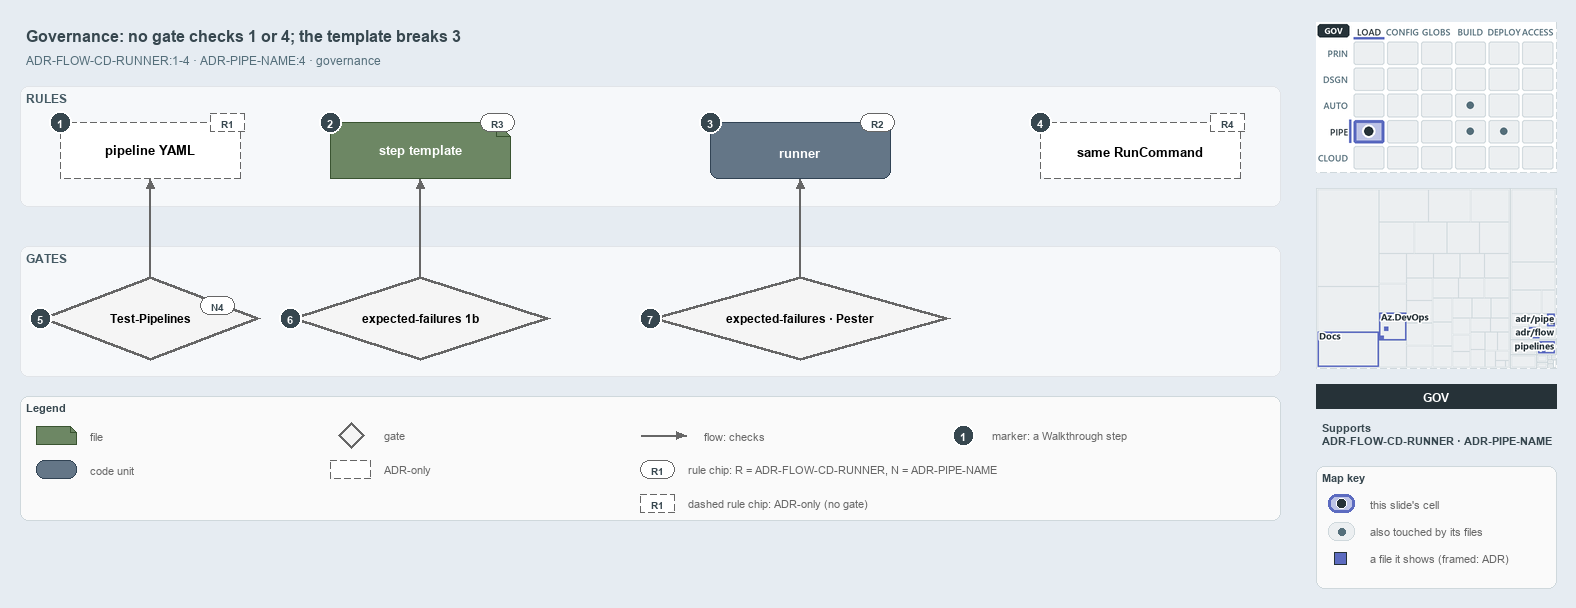

The diagram above was exported from draw.io. Its source (the exported page's mxGraphModel, read from the mxfile embedded in the PNG):
<mxGraphModel dx="1024" dy="768" grid="0" gridSize="10" guides="1" tooltips="1" connect="1" arrows="1" fold="1" page="1" pageScale="1" pageWidth="1572" pageHeight="600" background="#ffffff" math="0" shadow="0">
  <root>
    <mxCell id="0" />
    <mxCell id="1" parent="0" />
    <mxCell id="title" value="Governance: no gate checks 1 or 4; the template breaks 3" style="text;html=1;align=left;verticalAlign=middle;fontSize=16;fontStyle=1;fontColor=#37474F;" vertex="1" parent="1">
      <mxGeometry x="20" y="14" width="1260" height="30" as="geometry" />
    </mxCell>
    <mxCell id="subtitle" value="ADR-FLOW-CD-RUNNER:1-4 &amp;#183; ADR-PIPE-NAME:4 &amp;#183; governance" style="text;html=1;align=left;verticalAlign=middle;fontSize=12;fontColor=#546E7A;" vertex="1" parent="1">
      <mxGeometry x="20" y="44" width="1240" height="20" as="geometry" />
    </mxCell>
    <mxCell id="band-rules" value="RULES" style="rounded=1;html=1;arcSize=3;fillColor=#F6F8FA;strokeColor=#E1E4E8;verticalAlign=top;align=left;spacingLeft=8;fontStyle=1;fontSize=12;fontColor=#455A64;" vertex="1" parent="1">
      <mxGeometry x="20" y="80" width="1260" height="120" as="geometry" />
    </mxCell>
    <mxCell id="band-gates" value="GATES" style="rounded=1;html=1;arcSize=3;fillColor=#F6F8FA;strokeColor=#E1E4E8;verticalAlign=top;align=left;spacingLeft=8;fontStyle=1;fontSize=12;fontColor=#455A64;" vertex="1" parent="1">
      <mxGeometry x="20" y="240" width="1260" height="130" as="geometry" />
    </mxCell>
    <mxCell id="yaml" value="&lt;b&gt;pipeline YAML&lt;/b&gt;" style="shape=note;size=14;whiteSpace=wrap;html=1;fillColor=#FFFFFF;strokeColor=#666666;dashed=1;fontSize=13;" vertex="1" parent="1">
      <mxGeometry x="60" y="116" width="180" height="56" as="geometry" />
    </mxCell>
    <mxCell id="template" value="&lt;b&gt;step template&lt;/b&gt;" style="shape=note;size=14;whiteSpace=wrap;html=1;fillColor=#6d8764;strokeColor=#3a5431;fontSize=13;fontColor=#FFFFFF;" vertex="1" parent="1">
      <mxGeometry x="330" y="116" width="180" height="56" as="geometry" />
    </mxCell>
    <mxCell id="runner" value="&lt;b&gt;runner&lt;/b&gt;" style="rounded=1;whiteSpace=wrap;html=1;arcSize=20;fillColor=#647687;strokeColor=#314354;fontSize=13;fontColor=#FFFFFF;" vertex="1" parent="1">
      <mxGeometry x="710" y="116" width="180" height="56" as="geometry" />
    </mxCell>
    <mxCell id="command" value="&lt;b&gt;same RunCommand&lt;/b&gt;" style="rounded=1;whiteSpace=wrap;html=1;arcSize=20;fillColor=#FFFFFF;strokeColor=#666666;dashed=1;fontSize=13;" vertex="1" parent="1">
      <mxGeometry x="1040" y="116" width="200" height="56" as="geometry" />
    </mxCell>
    <mxCell id="gate-pipelines" value="&lt;b&gt;Test-Pipelines&lt;/b&gt;" style="rhombus;whiteSpace=wrap;html=1;fillColor=#f5f5f5;strokeColor=#666666;strokeWidth=3;fontSize=12;" vertex="1" parent="1">
      <mxGeometry x="40" y="270" width="220" height="84" as="geometry" />
    </mxCell>
    <mxCell id="gate-ef-1b" value="&lt;b&gt;expected-failures 1b&lt;/b&gt;" style="rhombus;whiteSpace=wrap;html=1;fillColor=#f5f5f5;strokeColor=#666666;strokeWidth=3;fontSize=12;" vertex="1" parent="1">
      <mxGeometry x="290" y="270" width="260" height="84" as="geometry" />
    </mxCell>
    <mxCell id="gate-ef-pester" value="&lt;b&gt;expected-failures &amp;#183; Pester&lt;/b&gt;" style="rhombus;whiteSpace=wrap;html=1;fillColor=#f5f5f5;strokeColor=#666666;strokeWidth=3;fontSize=12;" vertex="1" parent="1">
      <mxGeometry x="650" y="270" width="300" height="84" as="geometry" />
    </mxCell>
    <mxCell id="p-edge-gate-pipelines-a" value="" style="text;html=1;strokeColor=none;fillColor=none;" vertex="1" parent="1">
      <mxGeometry x="150" y="270" width="1" height="1" as="geometry" />
    </mxCell>
    <mxCell id="p-edge-gate-pipelines-b" value="" style="text;html=1;strokeColor=none;fillColor=none;" vertex="1" parent="1">
      <mxGeometry x="150" y="172" width="1" height="1" as="geometry" />
    </mxCell>
    <mxCell id="edge-gate-pipelines" value="" style="edgeStyle=orthogonalEdgeStyle;rounded=1;html=1;fontSize=10;endArrow=block;strokeColor=#666666;" edge="1" parent="1" source="p-edge-gate-pipelines-a" target="p-edge-gate-pipelines-b">
      <mxGeometry relative="1" as="geometry" />
    </mxCell>
    <mxCell id="p-edge-gate-ef-1b-a" value="" style="text;html=1;strokeColor=none;fillColor=none;" vertex="1" parent="1">
      <mxGeometry x="420" y="270" width="1" height="1" as="geometry" />
    </mxCell>
    <mxCell id="p-edge-gate-ef-1b-b" value="" style="text;html=1;strokeColor=none;fillColor=none;" vertex="1" parent="1">
      <mxGeometry x="420" y="172" width="1" height="1" as="geometry" />
    </mxCell>
    <mxCell id="edge-gate-ef-1b" value="" style="edgeStyle=orthogonalEdgeStyle;rounded=1;html=1;fontSize=10;endArrow=block;strokeColor=#666666;" edge="1" parent="1" source="p-edge-gate-ef-1b-a" target="p-edge-gate-ef-1b-b">
      <mxGeometry relative="1" as="geometry" />
    </mxCell>
    <mxCell id="p-edge-gate-ef-pester-a" value="" style="text;html=1;strokeColor=none;fillColor=none;" vertex="1" parent="1">
      <mxGeometry x="800" y="270" width="1" height="1" as="geometry" />
    </mxCell>
    <mxCell id="p-edge-gate-ef-pester-b" value="" style="text;html=1;strokeColor=none;fillColor=none;" vertex="1" parent="1">
      <mxGeometry x="800" y="172" width="1" height="1" as="geometry" />
    </mxCell>
    <mxCell id="edge-gate-ef-pester" value="" style="edgeStyle=orthogonalEdgeStyle;rounded=1;html=1;fontSize=10;endArrow=block;strokeColor=#666666;" edge="1" parent="1" source="p-edge-gate-ef-pester-a" target="p-edge-gate-ef-pester-b">
      <mxGeometry relative="1" as="geometry" />
    </mxCell>
    <mxCell id="rule-yaml" value="R1" style="rounded=1;arcSize=50;whiteSpace=wrap;html=1;fillColor=#FFFFFF;strokeColor=#666666;fontColor=#37474F;fontStyle=1;fontSize=10.5;dashed=1;" vertex="1" parent="1">
      <mxGeometry x="210" y="107" width="34" height="18" as="geometry" />
    </mxCell>
    <mxCell id="rule-template" value="R3" style="rounded=1;arcSize=50;whiteSpace=wrap;html=1;fillColor=#FFFFFF;strokeColor=#666666;fontColor=#37474F;fontStyle=1;fontSize=10.5;" vertex="1" parent="1">
      <mxGeometry x="480" y="107" width="34" height="18" as="geometry" />
    </mxCell>
    <mxCell id="rule-runner" value="R2" style="rounded=1;arcSize=50;whiteSpace=wrap;html=1;fillColor=#FFFFFF;strokeColor=#666666;fontColor=#37474F;fontStyle=1;fontSize=10.5;" vertex="1" parent="1">
      <mxGeometry x="860" y="107" width="34" height="18" as="geometry" />
    </mxCell>
    <mxCell id="rule-command" value="R4" style="rounded=1;arcSize=50;whiteSpace=wrap;html=1;fillColor=#FFFFFF;strokeColor=#666666;fontColor=#37474F;fontStyle=1;fontSize=10.5;dashed=1;" vertex="1" parent="1">
      <mxGeometry x="1210" y="107" width="34" height="18" as="geometry" />
    </mxCell>
    <mxCell id="rule-pipelines" value="N4" style="rounded=1;arcSize=50;whiteSpace=wrap;html=1;fillColor=#FFFFFF;strokeColor=#666666;fontColor=#37474F;fontStyle=1;fontSize=10.5;" vertex="1" parent="1">
      <mxGeometry x="200" y="290" width="34" height="18" as="geometry" />
    </mxCell>
    <mxCell id="mark-1" value="1" style="ellipse;html=1;fillColor=#37474F;strokeColor=#FFFFFF;strokeWidth=2;fontColor=#FFFFFF;fontStyle=1;fontSize=11;" vertex="1" parent="1">
      <mxGeometry x="49" y="105" width="22" height="22" as="geometry" />
    </mxCell>
    <mxCell id="mark-2" value="2" style="ellipse;html=1;fillColor=#37474F;strokeColor=#FFFFFF;strokeWidth=2;fontColor=#FFFFFF;fontStyle=1;fontSize=11;" vertex="1" parent="1">
      <mxGeometry x="319" y="105" width="22" height="22" as="geometry" />
    </mxCell>
    <mxCell id="mark-3" value="3" style="ellipse;html=1;fillColor=#37474F;strokeColor=#FFFFFF;strokeWidth=2;fontColor=#FFFFFF;fontStyle=1;fontSize=11;" vertex="1" parent="1">
      <mxGeometry x="699" y="105" width="22" height="22" as="geometry" />
    </mxCell>
    <mxCell id="mark-4" value="4" style="ellipse;html=1;fillColor=#37474F;strokeColor=#FFFFFF;strokeWidth=2;fontColor=#FFFFFF;fontStyle=1;fontSize=11;" vertex="1" parent="1">
      <mxGeometry x="1029" y="105" width="22" height="22" as="geometry" />
    </mxCell>
    <mxCell id="mark-5" value="5" style="ellipse;html=1;fillColor=#37474F;strokeColor=#FFFFFF;strokeWidth=2;fontColor=#FFFFFF;fontStyle=1;fontSize=11;" vertex="1" parent="1">
      <mxGeometry x="29" y="301" width="22" height="22" as="geometry" />
    </mxCell>
    <mxCell id="mark-6" value="6" style="ellipse;html=1;fillColor=#37474F;strokeColor=#FFFFFF;strokeWidth=2;fontColor=#FFFFFF;fontStyle=1;fontSize=11;" vertex="1" parent="1">
      <mxGeometry x="279" y="301" width="22" height="22" as="geometry" />
    </mxCell>
    <mxCell id="mark-7" value="7" style="ellipse;html=1;fillColor=#37474F;strokeColor=#FFFFFF;strokeWidth=2;fontColor=#FFFFFF;fontStyle=1;fontSize=11;" vertex="1" parent="1">
      <mxGeometry x="639" y="301" width="22" height="22" as="geometry" />
    </mxCell>
    <mxCell id="legend" value="&lt;b&gt;Legend&lt;/b&gt;" style="rounded=1;whiteSpace=wrap;html=1;arcSize=6;fillColor=#FAFAFA;strokeColor=#CFD8DC;align=left;verticalAlign=top;spacing=8;fontSize=11;fontColor=#37474F;" vertex="1" parent="1">
      <mxGeometry x="20" y="390" width="1260" height="124" as="geometry" />
    </mxCell>
    <mxCell id="legend-0" value="" style="shape=note;size=6;whiteSpace=wrap;html=1;fillColor=#6d8764;strokeColor=#3a5431;fontColor=#FFFFFF;" vertex="1" parent="1">
      <mxGeometry x="36" y="420" width="40" height="18" as="geometry" />
    </mxCell>
    <mxCell id="legend-0-text" value="file" style="text;html=1;align=left;verticalAlign=middle;fontSize=11;fontColor=#666666;" vertex="1" parent="1">
      <mxGeometry x="84" y="419" width="300" height="20" as="geometry" />
    </mxCell>
    <mxCell id="legend-1" value="" style="rounded=1;whiteSpace=wrap;html=1;arcSize=20;fillColor=#647687;strokeColor=#314354;fontColor=#FFFFFF;" vertex="1" parent="1">
      <mxGeometry x="36" y="454" width="40" height="18" as="geometry" />
    </mxCell>
    <mxCell id="legend-1-text" value="code unit" style="text;html=1;align=left;verticalAlign=middle;fontSize=11;fontColor=#666666;" vertex="1" parent="1">
      <mxGeometry x="84" y="453" width="300" height="20" as="geometry" />
    </mxCell>
    <mxCell id="legend-2" value="" style="rhombus;whiteSpace=wrap;html=1;fillColor=#f5f5f5;strokeColor=#666666;strokeWidth=3;" vertex="1" parent="1">
      <mxGeometry x="338" y="416" width="26" height="26" as="geometry" />
    </mxCell>
    <mxCell id="legend-2-text" value="gate" style="text;html=1;align=left;verticalAlign=middle;fontSize=11;fontColor=#666666;" vertex="1" parent="1">
      <mxGeometry x="378" y="419" width="300" height="20" as="geometry" />
    </mxCell>
    <mxCell id="legend-3" value="" style="rounded=1;whiteSpace=wrap;html=1;arcSize=20;fillColor=#FFFFFF;strokeColor=#666666;dashed=1;" vertex="1" parent="1">
      <mxGeometry x="330" y="454" width="40" height="18" as="geometry" />
    </mxCell>
    <mxCell id="legend-3-text" value="ADR-only" style="text;html=1;align=left;verticalAlign=middle;fontSize=11;fontColor=#666666;" vertex="1" parent="1">
      <mxGeometry x="378" y="453" width="300" height="20" as="geometry" />
    </mxCell>
    <mxCell id="p-legend-4-a" value="" style="text;html=1;strokeColor=none;fillColor=none;" vertex="1" parent="1">
      <mxGeometry x="640" y="429" width="1" height="1" as="geometry" />
    </mxCell>
    <mxCell id="p-legend-4-b" value="" style="text;html=1;strokeColor=none;fillColor=none;" vertex="1" parent="1">
      <mxGeometry x="686" y="429" width="1" height="1" as="geometry" />
    </mxCell>
    <mxCell id="legend-4" value="" style="edgeStyle=orthogonalEdgeStyle;rounded=1;html=1;fontSize=10;endArrow=block;strokeColor=#666666;" edge="1" parent="1" source="p-legend-4-a" target="p-legend-4-b">
      <mxGeometry relative="1" as="geometry" />
    </mxCell>
    <mxCell id="legend-4-text" value="flow: checks" style="text;html=1;align=left;verticalAlign=middle;fontSize=11;fontColor=#666666;" vertex="1" parent="1">
      <mxGeometry x="698" y="419" width="300" height="20" as="geometry" />
    </mxCell>
    <mxCell id="legend-5" value="R1" style="rounded=1;arcSize=50;whiteSpace=wrap;html=1;fillColor=#FFFFFF;strokeColor=#666666;fontColor=#37474F;fontStyle=1;fontSize=10.5;" vertex="1" parent="1">
      <mxGeometry x="640" y="454" width="34" height="18" as="geometry" />
    </mxCell>
    <mxCell id="legend-5-text" value="rule chip: R = ADR-FLOW-CD-RUNNER, N = ADR-PIPE-NAME" style="text;html=1;align=left;verticalAlign=middle;fontSize=11;fontColor=#666666;" vertex="1" parent="1">
      <mxGeometry x="682" y="453" width="300" height="20" as="geometry" />
    </mxCell>
    <mxCell id="legend-6" value="1" style="ellipse;html=1;fillColor=#37474F;strokeColor=#FFFFFF;strokeWidth=2;fontColor=#FFFFFF;fontStyle=1;fontSize=11;" vertex="1" parent="1">
      <mxGeometry x="952" y="418" width="22" height="22" as="geometry" />
    </mxCell>
    <mxCell id="legend-6-text" value="marker: a Walkthrough step" style="text;html=1;align=left;verticalAlign=middle;fontSize=11;fontColor=#666666;" vertex="1" parent="1">
      <mxGeometry x="986" y="419" width="320" height="20" as="geometry" />
    </mxCell>
    <mxCell id="minimap-stack" value="" style="shape=image;html=1;imageAspect=0;aspect=fixed;verticalLabelPosition=bottom;strokeColor=#CFD8DC;dashed=1;fillColor=#FAFAFA;image=data:image/png,(base64 omitted: 16192 chars);" vertex="1" parent="1">
      <mxGeometry x="1316" y="16" width="240" height="150" as="geometry" />
    </mxCell>
    <mxCell id="minimap-tree" value="" style="shape=image;html=1;imageAspect=0;aspect=fixed;verticalLabelPosition=bottom;strokeColor=#CFD8DC;dashed=1;fillColor=#FAFAFA;image=data:image/png,(base64 omitted: 16724 chars);" vertex="1" parent="1">
      <mxGeometry x="1316" y="182" width="240" height="180" as="geometry" />
    </mxCell>
    <mxCell id="lens-badge" value="GOV" style="rounded=0;whiteSpace=wrap;html=1;align=center;verticalAlign=middle;fontSize=12;fontStyle=1;fontColor=#FFFFFF;fillColor=#263238;strokeColor=none;" vertex="1" parent="1">
      <mxGeometry x="1316" y="378" width="240" height="24" as="geometry" />
    </mxCell>
    <mxCell id="supports" value="&lt;b&gt;Supports&lt;/b&gt;&lt;br&gt;ADR-FLOW-CD-RUNNER &amp;#183; ADR-PIPE-NAME" style="text;html=1;whiteSpace=wrap;align=left;verticalAlign=top;fontSize=11;fontColor=#37474F;" vertex="1" parent="1">
      <mxGeometry x="1316" y="410" width="240" height="38" as="geometry" />
    </mxCell>
    <mxCell id="mapkey" value="&lt;b&gt;Map key&lt;/b&gt;" style="rounded=1;whiteSpace=wrap;html=1;arcSize=6;fillColor=#FAFAFA;strokeColor=#CFD8DC;align=left;verticalAlign=top;spacing=8;fontSize=11;fontColor=#37474F;" vertex="1" parent="1">
      <mxGeometry x="1316" y="460" width="240" height="122" as="geometry" />
    </mxCell>
    <mxCell id="mapkey-here" value="" style="rounded=1;arcSize=20;html=1;fillColor=#BEC4E6;strokeColor=#5C6BC0;strokeWidth=3;" vertex="1" parent="1">
      <mxGeometry x="1328" y="488" width="26" height="18" as="geometry" />
    </mxCell>
    <mxCell id="mapkey-here-dot" value="" style="ellipse;html=1;fillColor=#263238;strokeColor=#FFFFFF;strokeWidth=1.5;" vertex="1" parent="1">
      <mxGeometry x="1336" y="492" width="10" height="10" as="geometry" />
    </mxCell>
    <mxCell id="mapkey-here-text" value="this slide's cell" style="text;html=1;align=left;verticalAlign=middle;fontSize=11;fontColor=#666666;" vertex="1" parent="1">
      <mxGeometry x="1364" y="487" width="180" height="20" as="geometry" />
    </mxCell>
    <mxCell id="mapkey-touched" value="" style="rounded=1;arcSize=20;html=1;fillColor=#ECEFF1;strokeColor=#CFD8DC;" vertex="1" parent="1">
      <mxGeometry x="1328" y="516" width="26" height="18" as="geometry" />
    </mxCell>
    <mxCell id="mapkey-touched-dot" value="" style="ellipse;html=1;fillColor=#546E7A;strokeColor=none;" vertex="1" parent="1">
      <mxGeometry x="1338" y="522" width="7" height="7" as="geometry" />
    </mxCell>
    <mxCell id="mapkey-touched-text" value="also touched by its files" style="text;html=1;align=left;verticalAlign=middle;fontSize=11;fontColor=#666666;" vertex="1" parent="1">
      <mxGeometry x="1364" y="515" width="180" height="20" as="geometry" />
    </mxCell>
    <mxCell id="mapkey-file" value="" style="rounded=0;html=1;fillColor=#5C6BC0;strokeColor=#263238;strokeWidth=1.5;" vertex="1" parent="1">
      <mxGeometry x="1334" y="546" width="12" height="12" as="geometry" />
    </mxCell>
    <mxCell id="mapkey-file-text" value="a file it shows (framed: ADR)" style="text;html=1;align=left;verticalAlign=middle;fontSize=11;fontColor=#666666;" vertex="1" parent="1">
      <mxGeometry x="1364" y="542" width="180" height="20" as="geometry" />
    </mxCell>
    <mxCell id="legend-7" value="R1" style="rounded=1;arcSize=50;whiteSpace=wrap;html=1;fillColor=#FFFFFF;strokeColor=#666666;fontColor=#37474F;fontStyle=1;fontSize=10.5;dashed=1;" vertex="1" parent="1">
      <mxGeometry x="640" y="488" width="34" height="18" as="geometry" />
    </mxCell>
    <mxCell id="legend-7-text" value="dashed rule chip: ADR-only (no gate)" style="text;html=1;align=left;verticalAlign=middle;fontSize=11;fontColor=#666666;" vertex="1" parent="1">
      <mxGeometry x="682" y="487" width="300" height="20" as="geometry" />
    </mxCell>
  </root>
</mxGraphModel>